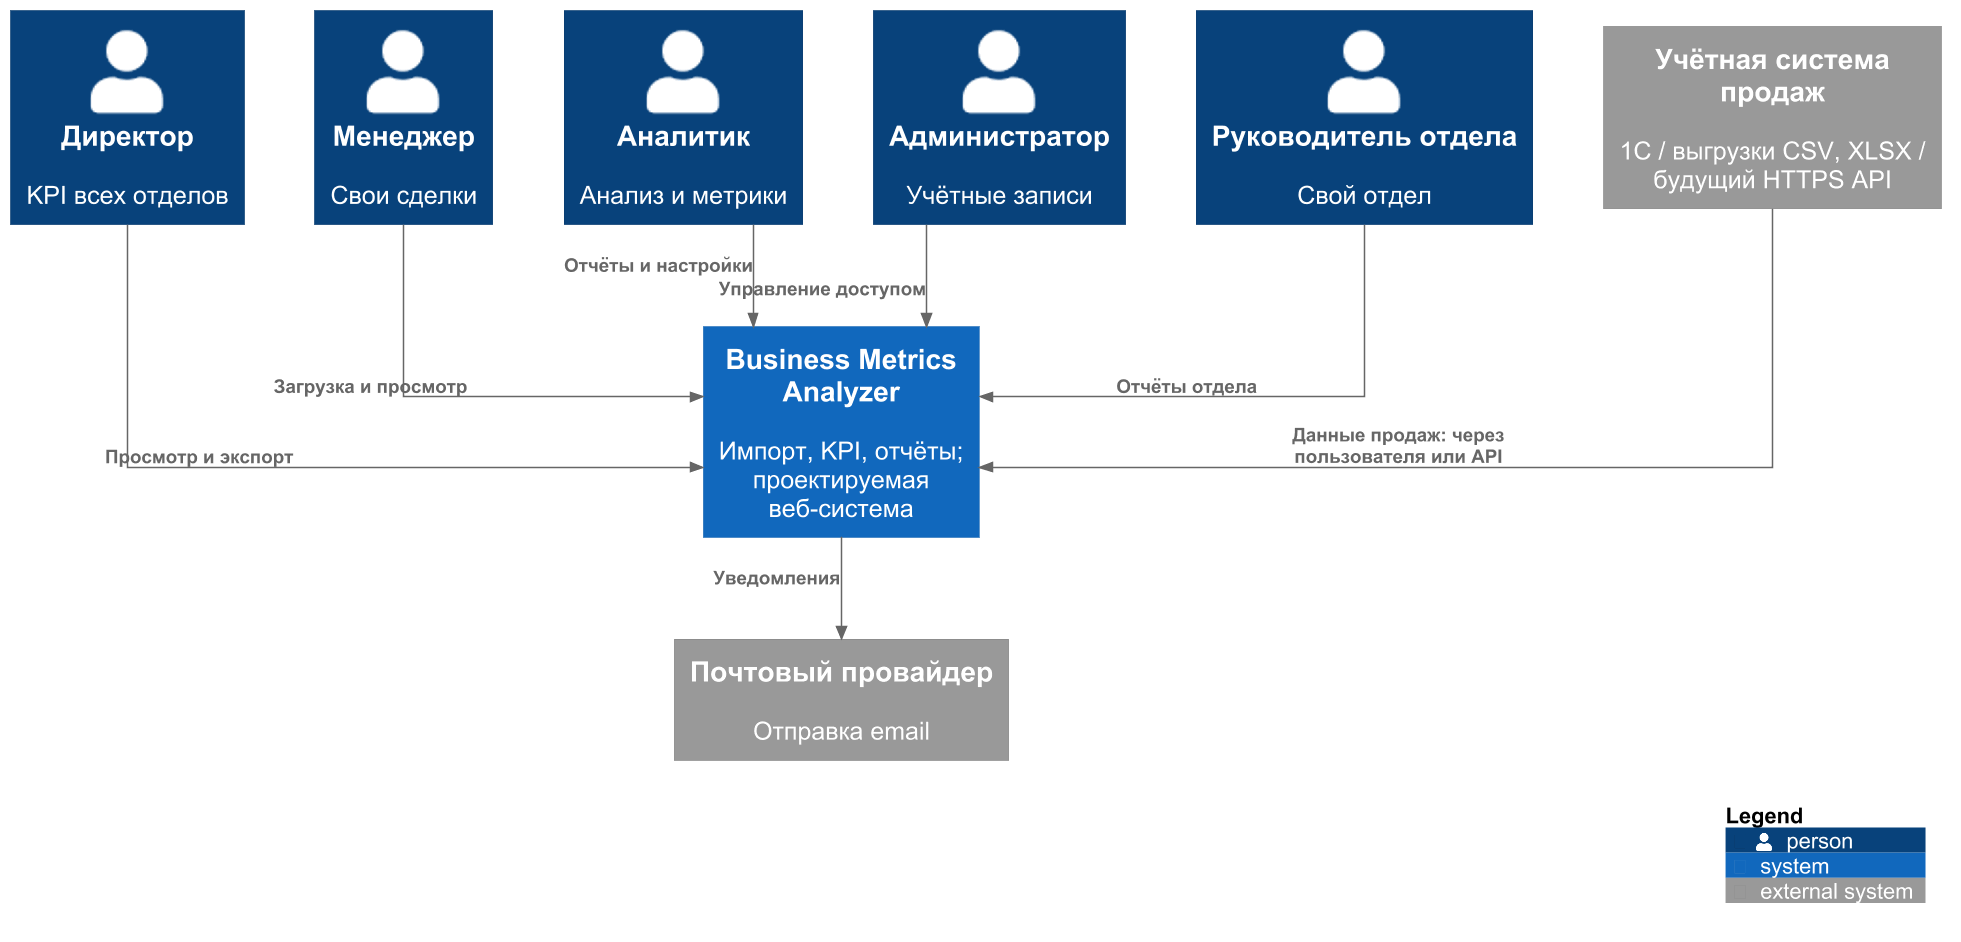

The diagram above was rendered by PlantUML. Its source (embedded in the PNG):
@startuml
skinparam defaultFontName Arial
skinparam defaultFontSize 16
skinparam shadowing false
skinparam linetype ortho
skinparam nodesep 45
skinparam ranksep 65
skinparam dpi 150
!include <C4/C4_Context>
LAYOUT_TOP_DOWN()
Person(director, "Директор", "KPI всех отделов")
Person(manager, "Менеджер", "Свои сделки")
Person(analyst, "Аналитик", "Анализ и метрики")
Person(admin, "Администратор", "Учётные записи")
Person(head, "Руководитель отдела", "Свой отдел")
System(bma, "Business Metrics Analyzer", "Импорт, KPI, отчёты; проектируемая веб-система")
System_Ext(source, "Учётная система продаж", "1С / выгрузки CSV, XLSX / будущий HTTPS API")
System_Ext(mail, "Почтовый провайдер", "Отправка email")
Rel(director,bma,"Просмотр и экспорт")
Rel(manager,bma,"Загрузка и просмотр")
Rel(analyst,bma,"Отчёты и настройки")
Rel(admin,bma,"Управление доступом")
Rel(head,bma,"Отчёты отдела")
Rel(source,bma,"Данные продаж: через пользователя или API")
Rel(bma,mail,"Уведомления")
SHOW_LEGEND()
@enduml